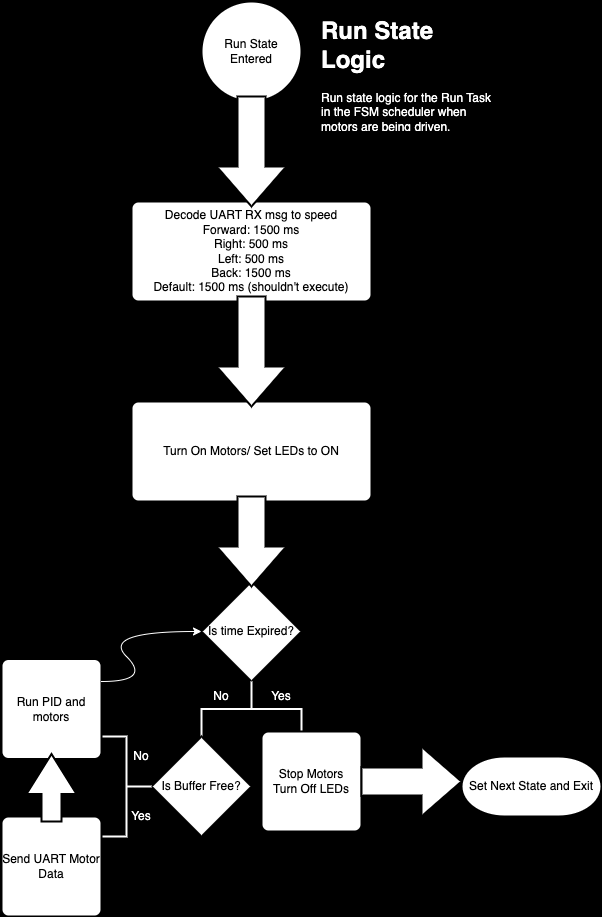

The diagram above was exported from draw.io. Its source (the exported page's mxGraphModel, read from the mxfile embedded in the PNG):
<mxGraphModel dx="936" dy="395" grid="1" gridSize="10" guides="1" tooltips="1" connect="1" arrows="1" fold="1" page="1" pageScale="1" pageWidth="827" pageHeight="1169" background="#000000" math="0" shadow="0">
  <root>
    <mxCell id="WIyWlLk6GJQsqaUBKTNV-0" />
    <mxCell id="WIyWlLk6GJQsqaUBKTNV-1" parent="WIyWlLk6GJQsqaUBKTNV-0" />
    <mxCell id="2PCVbhXh60Qi7yH-PO6--1" value="Run State Entered" style="strokeWidth=2;html=1;shape=mxgraph.flowchart.start_2;whiteSpace=wrap;" parent="WIyWlLk6GJQsqaUBKTNV-1" vertex="1">
      <mxGeometry x="350" y="20" width="100" height="100" as="geometry" />
    </mxCell>
    <mxCell id="2PCVbhXh60Qi7yH-PO6--4" value="Decode UART RX msg to speed&lt;br&gt;Forward: 1500 ms&lt;br&gt;Right: 500 ms&lt;br&gt;Left: 500 ms&lt;br&gt;Back: 1500 ms&lt;br&gt;Default: 1500 ms (shouldn't execute)" style="rounded=1;whiteSpace=wrap;html=1;absoluteArcSize=1;arcSize=14;strokeWidth=2;" parent="WIyWlLk6GJQsqaUBKTNV-1" vertex="1">
      <mxGeometry x="280" y="220" width="240" height="100" as="geometry" />
    </mxCell>
    <mxCell id="2PCVbhXh60Qi7yH-PO6--6" value="Turn On Motors/ Set LEDs to ON" style="rounded=1;whiteSpace=wrap;html=1;absoluteArcSize=1;arcSize=14;strokeWidth=2;" parent="WIyWlLk6GJQsqaUBKTNV-1" vertex="1">
      <mxGeometry x="280" y="420" width="240" height="100" as="geometry" />
    </mxCell>
    <mxCell id="2PCVbhXh60Qi7yH-PO6--5" value="" style="verticalLabelPosition=bottom;verticalAlign=top;html=1;strokeWidth=2;shape=mxgraph.arrows2.arrow;dy=0.6;dx=40;notch=0;rotation=90;" parent="WIyWlLk6GJQsqaUBKTNV-1" vertex="1">
      <mxGeometry x="345" y="335" width="110" height="70" as="geometry" />
    </mxCell>
    <mxCell id="2PCVbhXh60Qi7yH-PO6--2" value="" style="verticalLabelPosition=bottom;verticalAlign=top;html=1;strokeWidth=2;shape=mxgraph.arrows2.arrow;dy=0.6;dx=40;notch=0;rotation=90;" parent="WIyWlLk6GJQsqaUBKTNV-1" vertex="1">
      <mxGeometry x="345" y="135" width="110" height="70" as="geometry" />
    </mxCell>
    <mxCell id="2PCVbhXh60Qi7yH-PO6--7" value="Is time Expired?" style="strokeWidth=2;html=1;shape=mxgraph.flowchart.decision;whiteSpace=wrap;" parent="WIyWlLk6GJQsqaUBKTNV-1" vertex="1">
      <mxGeometry x="350" y="600" width="100" height="100" as="geometry" />
    </mxCell>
    <mxCell id="2PCVbhXh60Qi7yH-PO6--8" value="" style="verticalLabelPosition=bottom;verticalAlign=top;html=1;strokeWidth=2;shape=mxgraph.arrows2.arrow;dy=0.6;dx=40;notch=0;rotation=90;" parent="WIyWlLk6GJQsqaUBKTNV-1" vertex="1">
      <mxGeometry x="355" y="525" width="90" height="70" as="geometry" />
    </mxCell>
    <mxCell id="2PCVbhXh60Qi7yH-PO6--9" value="" style="strokeWidth=2;html=1;shape=mxgraph.flowchart.annotation_2;align=left;labelPosition=right;pointerEvents=1;rotation=90;strokeColor=#FFFFFF;" parent="WIyWlLk6GJQsqaUBKTNV-1" vertex="1">
      <mxGeometry x="372.5" y="677.5" width="55" height="100" as="geometry" />
    </mxCell>
    <mxCell id="2PCVbhXh60Qi7yH-PO6--11" value="&lt;font color=&quot;#ffffff&quot;&gt;No&lt;/font&gt;" style="text;html=1;strokeColor=none;fillColor=none;align=center;verticalAlign=middle;whiteSpace=wrap;rounded=0;" parent="WIyWlLk6GJQsqaUBKTNV-1" vertex="1">
      <mxGeometry x="340" y="700" width="60" height="30" as="geometry" />
    </mxCell>
    <mxCell id="2PCVbhXh60Qi7yH-PO6--13" value="&lt;font color=&quot;#ffffff&quot;&gt;Yes&lt;/font&gt;" style="text;html=1;strokeColor=none;fillColor=none;align=center;verticalAlign=middle;whiteSpace=wrap;rounded=0;" parent="WIyWlLk6GJQsqaUBKTNV-1" vertex="1">
      <mxGeometry x="400" y="700" width="60" height="30" as="geometry" />
    </mxCell>
    <mxCell id="2PCVbhXh60Qi7yH-PO6--14" value="Stop Motors&lt;br&gt;Turn Off LEDs" style="rounded=1;whiteSpace=wrap;html=1;absoluteArcSize=1;arcSize=14;strokeWidth=2;" parent="WIyWlLk6GJQsqaUBKTNV-1" vertex="1">
      <mxGeometry x="410" y="750" width="100" height="100" as="geometry" />
    </mxCell>
    <mxCell id="2PCVbhXh60Qi7yH-PO6--15" value="" style="verticalLabelPosition=bottom;verticalAlign=top;html=1;strokeWidth=2;shape=mxgraph.arrows2.arrow;dy=0.6;dx=40;notch=0;" parent="WIyWlLk6GJQsqaUBKTNV-1" vertex="1">
      <mxGeometry x="510" y="765" width="100" height="70" as="geometry" />
    </mxCell>
    <mxCell id="2PCVbhXh60Qi7yH-PO6--16" value="Set Next State and Exit" style="strokeWidth=2;html=1;shape=mxgraph.flowchart.terminator;whiteSpace=wrap;" parent="WIyWlLk6GJQsqaUBKTNV-1" vertex="1">
      <mxGeometry x="610" y="775" width="140" height="60" as="geometry" />
    </mxCell>
    <mxCell id="2PCVbhXh60Qi7yH-PO6--17" value="Is Buffer Free?" style="strokeWidth=2;html=1;shape=mxgraph.flowchart.decision;whiteSpace=wrap;" parent="WIyWlLk6GJQsqaUBKTNV-1" vertex="1">
      <mxGeometry x="300" y="755" width="100" height="100" as="geometry" />
    </mxCell>
    <mxCell id="2PCVbhXh60Qi7yH-PO6--18" value="" style="strokeWidth=2;html=1;shape=mxgraph.flowchart.annotation_2;align=left;labelPosition=right;pointerEvents=1;rotation=-180;strokeColor=#FFFFFF;" parent="WIyWlLk6GJQsqaUBKTNV-1" vertex="1">
      <mxGeometry x="250" y="755" width="50" height="100" as="geometry" />
    </mxCell>
    <mxCell id="2PCVbhXh60Qi7yH-PO6--19" value="&lt;font color=&quot;#ffffff&quot;&gt;Yes&lt;/font&gt;" style="text;html=1;strokeColor=none;fillColor=none;align=center;verticalAlign=middle;whiteSpace=wrap;rounded=0;" parent="WIyWlLk6GJQsqaUBKTNV-1" vertex="1">
      <mxGeometry x="260" y="820" width="60" height="30" as="geometry" />
    </mxCell>
    <mxCell id="2PCVbhXh60Qi7yH-PO6--20" value="&lt;font color=&quot;#ffffff&quot;&gt;No&lt;/font&gt;" style="text;html=1;strokeColor=none;fillColor=none;align=center;verticalAlign=middle;whiteSpace=wrap;rounded=0;" parent="WIyWlLk6GJQsqaUBKTNV-1" vertex="1">
      <mxGeometry x="260" y="760" width="60" height="30" as="geometry" />
    </mxCell>
    <mxCell id="2PCVbhXh60Qi7yH-PO6--21" value="Run PID and motors" style="rounded=1;whiteSpace=wrap;html=1;absoluteArcSize=1;arcSize=14;strokeWidth=2;" parent="WIyWlLk6GJQsqaUBKTNV-1" vertex="1">
      <mxGeometry x="150" y="677.5" width="100" height="100" as="geometry" />
    </mxCell>
    <mxCell id="2PCVbhXh60Qi7yH-PO6--22" value="Send UART Motor Data" style="rounded=1;whiteSpace=wrap;html=1;absoluteArcSize=1;arcSize=14;strokeWidth=2;" parent="WIyWlLk6GJQsqaUBKTNV-1" vertex="1">
      <mxGeometry x="150" y="835" width="100" height="100" as="geometry" />
    </mxCell>
    <mxCell id="2PCVbhXh60Qi7yH-PO6--25" value="" style="verticalLabelPosition=bottom;verticalAlign=top;html=1;strokeWidth=2;shape=mxgraph.arrows2.arrow;dy=0.6;dx=40;notch=0;rotation=-90;" parent="WIyWlLk6GJQsqaUBKTNV-1" vertex="1">
      <mxGeometry x="166.25" y="781.25" width="67.5" height="50" as="geometry" />
    </mxCell>
    <mxCell id="2PCVbhXh60Qi7yH-PO6--29" value="" style="curved=1;endArrow=classic;html=1;rounded=0;entryX=0;entryY=0.5;entryDx=0;entryDy=0;entryPerimeter=0;strokeColor=#FFFFFF;" parent="WIyWlLk6GJQsqaUBKTNV-1" target="2PCVbhXh60Qi7yH-PO6--7" edge="1">
      <mxGeometry width="50" height="50" relative="1" as="geometry">
        <mxPoint x="250" y="700" as="sourcePoint" />
        <mxPoint x="300" y="650" as="targetPoint" />
        <Array as="points">
          <mxPoint x="300" y="700" />
          <mxPoint x="250" y="650" />
        </Array>
      </mxGeometry>
    </mxCell>
    <mxCell id="2PCVbhXh60Qi7yH-PO6--31" value="&lt;h1&gt;&lt;font color=&quot;#ffffff&quot;&gt;Run State Logic&lt;/font&gt;&lt;/h1&gt;&lt;p&gt;&lt;font color=&quot;#ffffff&quot;&gt;Run state logic for the Run Task in the FSM scheduler when motors are being driven.&lt;/font&gt;&lt;/p&gt;" style="text;html=1;strokeColor=none;fillColor=none;spacing=5;spacingTop=-20;whiteSpace=wrap;overflow=hidden;rounded=0;" parent="WIyWlLk6GJQsqaUBKTNV-1" vertex="1">
      <mxGeometry x="465" y="30" width="190" height="120" as="geometry" />
    </mxCell>
  </root>
</mxGraphModel>